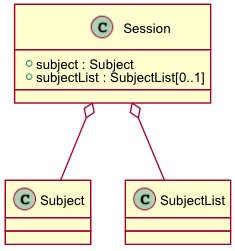

The diagram above was rendered by PlantUML. Its source (embedded in the PNG):
@startuml images/class_session.png
skinparam activityFontColor black
skinparam activityFontSize 10
skinparam activityFontName arial
skinparam activityArrowFontColor black
skinparam activityArrowFontSize 10
skinparam activityArrowFontName arial
skinparam classArrowFontColor black
skinparam classArrowFontSize 10
skinparam classArrowFontName arial
skinparam classAttributeFontColor black
skinparam classAttributeFontSize 10
skinparam classAttributeFontName arial
skinparam classFontColor black
skinparam classFontSize 10
skinparam classFontName arial
skinparam componentFontColor black
skinparam componentFontSize 10
skinparam componentFontName arial
skinparam componentArrowFontColor black
skinparam componentArrowFontSize 10
skinparam componentArrowFontName arial
skinparam noteFontColor black
skinparam noteFontSize 10
skinparam noteFontName arial
skinparam packageFontColor black
skinparam packageFontSize 10
skinparam packageFontName arial
skinparam sequenceActorFontColor black
skinparam sequenceActorFontSize 10
skinparam sequenceActorFontName arial
skinparam sequenceArrowFontColor black
skinparam sequenceArrowFontSize 10
skinparam sequenceArrowFontName arial
skinparam sequenceGroupingFontColor black
skinparam sequenceGroupingFontSize 10
skinparam sequenceGroupingFontName arial
skinparam sequenceGroupingHeaderFontColor black
skinparam sequenceGroupingHeaderFontSize 10
skinparam sequenceGroupingHeaderFontName arial
skinparam sequenceParticipantFontColor black
skinparam sequenceParticipantFontSize 10
skinparam sequenceParticipantFontName arial
skinparam sequenceTitleFontColor black
skinparam sequenceTitleFontSize 10
skinparam sequenceTitleFontName arial
skinparam titleFontColor black
skinparam titleFontSize 10
skinparam titleFontName arial
skinparam usecaseFontColor black
skinparam usecaseFontSize 7
skinparam usecaseFontName arial
skinparam usecaseActorFontColor black
skinparam usecaseActorFontSize 7
skinparam usecaseActorFontName arial
skinparam usecaseArrowFontColor black
skinparam usecaseArrowFontSize 7
skinparam usecaseArrowFontName arial
class Session {
  + subject : Subject
  + subjectList : SubjectList[0..1]
}
Session o-- Subject
Session o-- SubjectList
@enduml